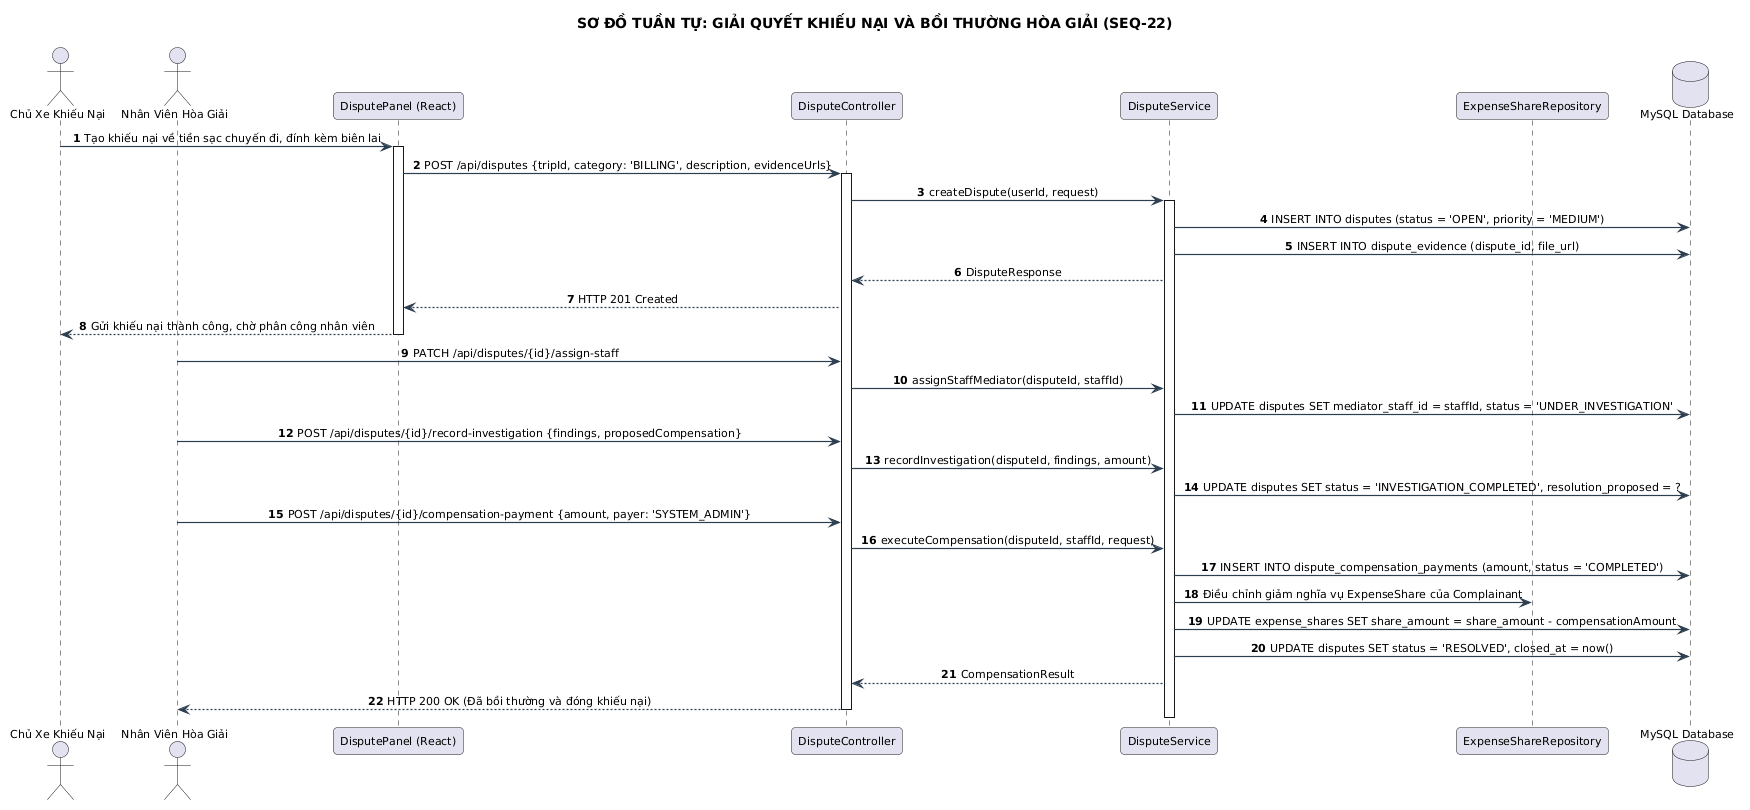

The diagram above was rendered by PlantUML. Its source (embedded in the PNG):
@startuml
title SƠ ĐỒ TUẦN TỰ: GIẢI QUYẾT KHIẾU NẠI VÀ BỒI THƯỜNG HÒA GIẢI (SEQ-22)
skinparam backgroundColor #FFFFFF
skinparam defaultFontName "Segoe UI"
skinparam defaultFontSize 11
skinparam roundCorner 8
skinparam shadowing false
skinparam ArrowColor #2C3E50
skinparam ArrowThickness 1.2
skinparam sequenceMessageAlign center

autonumber
actor "Chủ Xe Khiếu Nại" as Complainant
actor "Nhân Viên Hòa Giải" as Staff
participant "DisputePanel (React)" as UI
participant "DisputeController" as Controller
participant "DisputeService" as Service
participant "ExpenseShareRepository" as ShareRepo
database "MySQL Database" as DB

Complainant -> UI : Tạo khiếu nại về tiền sạc chuyến đi, đính kèm biên lai
activate UI
UI -> Controller : POST /api/disputes {tripId, category: 'BILLING', description, evidenceUrls}
activate Controller
Controller -> Service : createDispute(userId, request)
activate Service
Service -> DB : INSERT INTO disputes (status = 'OPEN', priority = 'MEDIUM')
Service -> DB : INSERT INTO dispute_evidence (dispute_id, file_url)
Service --> Controller : DisputeResponse
Controller --> UI : HTTP 201 Created
UI --> Complainant : Gửi khiếu nại thành công, chờ phân công nhân viên
deactivate UI

Staff -> Controller : PATCH /api/disputes/{id}/assign-staff
Controller -> Service : assignStaffMediator(disputeId, staffId)
Service -> DB : UPDATE disputes SET mediator_staff_id = staffId, status = 'UNDER_INVESTIGATION'

Staff -> Controller : POST /api/disputes/{id}/record-investigation {findings, proposedCompensation}
Controller -> Service : recordInvestigation(disputeId, findings, amount)
Service -> DB : UPDATE disputes SET status = 'INVESTIGATION_COMPLETED', resolution_proposed = ?

Staff -> Controller : POST /api/disputes/{id}/compensation-payment {amount, payer: 'SYSTEM_ADMIN'}
Controller -> Service : executeCompensation(disputeId, staffId, request)
Service -> DB : INSERT INTO dispute_compensation_payments (amount, status = 'COMPLETED')
Service -> ShareRepo : Điều chỉnh giảm nghĩa vụ ExpenseShare của Complainant
Service -> DB : UPDATE expense_shares SET share_amount = share_amount - compensationAmount
Service -> DB : UPDATE disputes SET status = 'RESOLVED', closed_at = now()
Service --> Controller : CompensationResult
Controller --> Staff : HTTP 200 OK (Đã bồi thường và đóng khiếu nại)
deactivate Service
deactivate Controller
@enduml